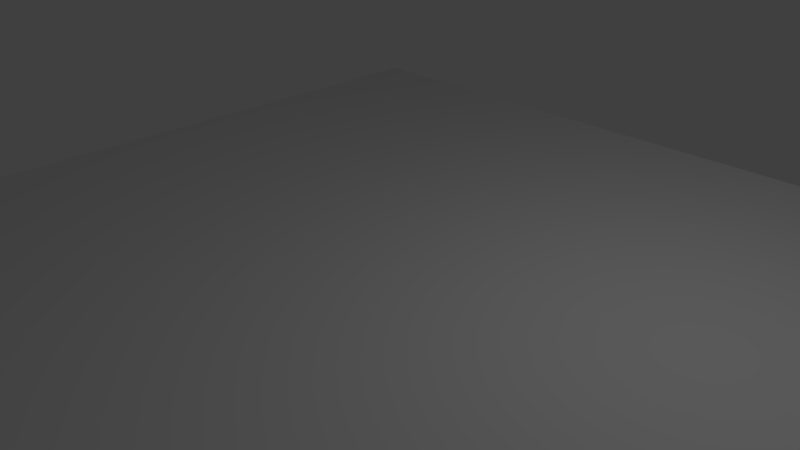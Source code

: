 # Source: Tapijt.blend  (saved by Blender 2.77.0; exported with 4.5.12 LTS)
import bpy
from mathutils import Matrix  # noqa: F401  (used for matrix-valued properties, if any)

bpy.ops.wm.read_factory_settings(use_empty=True)
scene = bpy.context.scene
scene.name = 'Scene'

# ---- collections
col_collection_1 = bpy.data.collections.new('Collection 1'); scene.collection.children.link(col_collection_1)

# ---- materials (node trees are filled in below, after node groups)
mat_material = bpy.data.materials.new('Material')
mat_material.alpha_threshold = 0.0
mat_material.use_transparent_shadow = False
mat_material.roughness = 0.5
mat_material.line_color = (0.0, 0.0, 0.0, 1.0)

# ---- material node trees

# ---- world
world_world = bpy.data.worlds.new('World'); scene.world = world_world
world_world.color = (0.05088, 0.05088, 0.05088)
world_world.use_sun_shadow = False
world_world.sun_shadow_jitter_overblur = 0.0
world_world.cycles.sampling_method = 'MANUAL'

# ---- cameras
cam_camera = bpy.data.cameras.new('Camera')
cam_camera.clip_end = 100.0
cam_camera.lens = 35.0
cam_camera.sensor_width = 32.0
cam_camera.sensor_height = 18.0
cam_camera.ortho_scale = 7.314
cam_camera.dof.focus_distance = 0.0
cam_camera.dof.aperture_fstop = 128.0

# ---- lights
light_lamp = bpy.data.lights.new('Lamp', 'POINT')
light_lamp.transmission_factor = 0.0
light_lamp.cutoff_distance = 30.0
light_lamp.energy = 100.0
light_lamp.shadow_buffer_clip_start = 1.001
light_lamp.shadow_soft_size = 0.1
light_lamp.shadow_maximum_resolution = 0.006
light_lamp.use_absolute_resolution = True

# ---- meshes
me_cube = bpy.data.meshes.new('Cube')
me_cube.from_pydata([(1.0, 1.0, -1.0), (1.0, -1.0, -1.0), (-1.0, -1.0, -1.0), (-1.0, 1.0, -1.0), (1.0, 1.0, 1.0), (1.0, -1.0, 1.0), (-1.0, -1.0, 1.0), (-1.0, 1.0, 1.0)], [], [(0, 1, 2, 3), (4, 7, 6, 5), (0, 4, 5, 1), (1, 5, 6, 2), (2, 6, 7, 3), (4, 0, 3, 7)])
me_cube.materials.append(mat_material)
me_cube.use_remesh_preserve_volume = False
me_cube.use_remesh_preserve_attributes = False
me_cube.use_mirror_vertex_groups = False
me_cube.update()

# ---- objects
ob_cube = bpy.data.objects.new('Cube', me_cube)
ob_lamp = bpy.data.objects.new('Lamp', light_lamp)
ob_camera = bpy.data.objects.new('Camera', cam_camera)

# ---- transforms, parenting, visibility, modifiers, constraints
ob_cube.location = (0.0, 0.0, 0.01984)
ob_cube.scale = (-5.862, -5.862, -0.0122)
ob_cube.lock_rotations_4d = False
ob_cube.empty_display_type = 'ARROWS'
ob_cube.lineart.crease_threshold = 0.0
ob_lamp.location = (4.076, 1.005, 5.904)
ob_lamp.rotation_euler = (0.6503, 0.05522, 1.866)
ob_lamp.lock_rotations_4d = False
ob_lamp.empty_display_type = 'ARROWS'
ob_lamp.color = (0.0, 0.0, 0.0, 0.0)
ob_lamp.lineart.crease_threshold = 0.0
ob_camera.location = (7.481, -6.508, 5.344)
ob_camera.rotation_euler = (1.109, 0.01082, 0.8149)
ob_camera.lock_rotations_4d = False
ob_camera.empty_display_type = 'ARROWS'
ob_camera.color = (0.0, 0.0, 0.0, 0.0)
ob_camera.display_type = 'WIRE'
ob_camera.lineart.crease_threshold = 0.0

# ---- collection membership
col_collection_1.objects.link(ob_cube)
col_collection_1.objects.link(ob_lamp)
col_collection_1.objects.link(ob_camera)

# ---- scene / render settings (as saved in the file)
scene.camera = ob_camera
scene.frame_start = 1; scene.frame_end = 250; scene.frame_set(1)
scene.render.engine = 'BLENDER_EEVEE_NEXT'
scene.render.resolution_percentage = 50
scene.render.dither_intensity = 0.0
scene.cycles.use_denoising = False
scene.cycles.samples = 128
scene.cycles.sampling_pattern = 'TABULATED_SOBOL'
scene.cycles.light_sampling_threshold = 0.0
scene.cycles.use_adaptive_sampling = False
scene.cycles.use_light_tree = False
scene.cycles.blur_glossy = 0.0
scene.cycles.sample_clamp_indirect = 0.0
scene.view_settings.view_transform = 'Standard'
bpy.context.view_layer.update()
